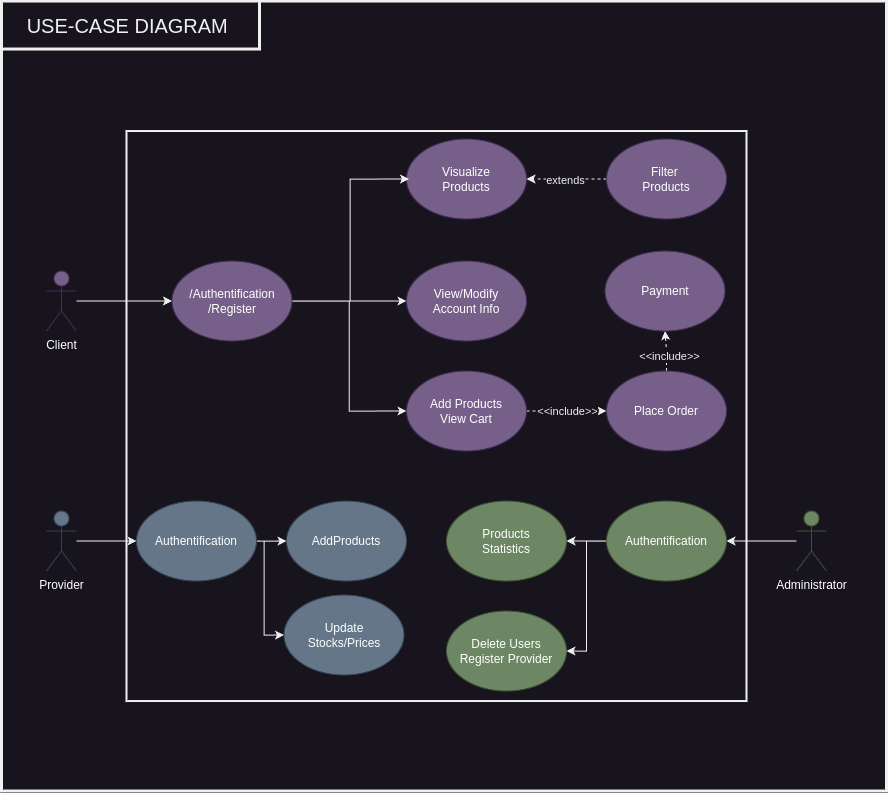

The diagram above was exported from draw.io. Its source (the exported page's mxGraphModel, read from the mxfile embedded in the PNG):
<mxGraphModel dx="8468" dy="5678" grid="0" gridSize="10" guides="1" tooltips="1" connect="1" arrows="1" fold="1" page="0" pageScale="1" pageWidth="850" pageHeight="1100" math="0" shadow="0">
  <root>
    <mxCell id="0" />
    <mxCell id="1" parent="0" />
    <mxCell id="2" value="" style="rounded=0;whiteSpace=wrap;html=1;strokeWidth=3;" vertex="1" parent="1">
      <mxGeometry x="301" y="-3653.48" width="885" height="790" as="geometry" />
    </mxCell>
    <mxCell id="3" value="" style="rounded=0;whiteSpace=wrap;html=1;strokeWidth=2;" vertex="1" parent="1">
      <mxGeometry x="426" y="-3523.48" width="620" height="570" as="geometry" />
    </mxCell>
    <mxCell id="4" style="edgeStyle=orthogonalEdgeStyle;rounded=0;orthogonalLoop=1;jettySize=auto;html=1;entryX=0;entryY=0.5;entryDx=0;entryDy=0;" edge="1" source="5" target="35" parent="1">
      <mxGeometry relative="1" as="geometry" />
    </mxCell>
    <mxCell id="5" value="Provider" style="shape=umlActor;verticalLabelPosition=bottom;verticalAlign=top;html=1;fillColor=#647687;fontColor=#ffffff;strokeColor=#314354;" vertex="1" parent="1">
      <mxGeometry x="346" y="-3143.48" width="30" height="60" as="geometry" />
    </mxCell>
    <mxCell id="6" style="edgeStyle=orthogonalEdgeStyle;rounded=0;orthogonalLoop=1;jettySize=auto;html=1;entryX=0;entryY=0.5;entryDx=0;entryDy=0;exitX=1;exitY=0.5;exitDx=0;exitDy=0;" edge="1" source="15" target="16" parent="1">
      <mxGeometry relative="1" as="geometry" />
    </mxCell>
    <mxCell id="7" value="Visualize&lt;br&gt;Products" style="ellipse;whiteSpace=wrap;html=1;fillColor=#76608a;fontColor=#ffffff;strokeColor=#432D57;" vertex="1" parent="1">
      <mxGeometry x="706" y="-3515.48" width="120" height="80" as="geometry" />
    </mxCell>
    <mxCell id="8" style="edgeStyle=orthogonalEdgeStyle;rounded=0;orthogonalLoop=1;jettySize=auto;html=1;dashed=1;" edge="1" source="10" target="7" parent="1">
      <mxGeometry relative="1" as="geometry" />
    </mxCell>
    <mxCell id="9" value="extends" style="edgeLabel;html=1;align=center;verticalAlign=middle;resizable=0;points=[];" vertex="1" connectable="0" parent="8">
      <mxGeometry x="0.0333" y="4" relative="1" as="geometry">
        <mxPoint y="-4" as="offset" />
      </mxGeometry>
    </mxCell>
    <mxCell id="10" value="Filter&amp;nbsp;&lt;br&gt;Products" style="ellipse;whiteSpace=wrap;html=1;fillColor=#76608a;fontColor=#ffffff;strokeColor=#432D57;" vertex="1" parent="1">
      <mxGeometry x="906" y="-3515.48" width="120" height="80" as="geometry" />
    </mxCell>
    <mxCell id="11" style="edgeStyle=orthogonalEdgeStyle;rounded=0;orthogonalLoop=1;jettySize=auto;html=1;entryX=0;entryY=0.5;entryDx=0;entryDy=0;" edge="1" source="12" target="15" parent="1">
      <mxGeometry relative="1" as="geometry" />
    </mxCell>
    <mxCell id="12" value="Client" style="shape=umlActor;verticalLabelPosition=bottom;verticalAlign=top;html=1;fillColor=#76608a;fontColor=#ffffff;strokeColor=#432D57;" vertex="1" parent="1">
      <mxGeometry x="346" y="-3383.48" width="30" height="60" as="geometry" />
    </mxCell>
    <mxCell id="13" style="edgeStyle=orthogonalEdgeStyle;rounded=0;orthogonalLoop=1;jettySize=auto;html=1;entryX=0;entryY=0.5;entryDx=0;entryDy=0;" edge="1" source="15" target="19" parent="1">
      <mxGeometry relative="1" as="geometry" />
    </mxCell>
    <mxCell id="14" style="edgeStyle=orthogonalEdgeStyle;rounded=0;orthogonalLoop=1;jettySize=auto;html=1;exitX=1;exitY=0.5;exitDx=0;exitDy=0;" edge="1" source="15" parent="1">
      <mxGeometry relative="1" as="geometry">
        <mxPoint x="708.5" y="-3475.48" as="targetPoint" />
        <Array as="points">
          <mxPoint x="649.5" y="-3353.48" />
          <mxPoint x="649.5" y="-3475.48" />
        </Array>
      </mxGeometry>
    </mxCell>
    <mxCell id="15" value="/Authentification&lt;br&gt;/Register" style="ellipse;whiteSpace=wrap;html=1;fillColor=#76608a;fontColor=#ffffff;strokeColor=#432D57;" vertex="1" parent="1">
      <mxGeometry x="471.5" y="-3393.48" width="120" height="80" as="geometry" />
    </mxCell>
    <mxCell id="16" value="View/Modify&lt;br&gt;Account Info" style="ellipse;whiteSpace=wrap;html=1;fillColor=#76608a;fontColor=#ffffff;strokeColor=#432D57;" vertex="1" parent="1">
      <mxGeometry x="706" y="-3393.48" width="120" height="80" as="geometry" />
    </mxCell>
    <mxCell id="17" style="edgeStyle=orthogonalEdgeStyle;rounded=0;orthogonalLoop=1;jettySize=auto;html=1;entryX=0;entryY=0.5;entryDx=0;entryDy=0;dashed=1;" edge="1" source="19" target="22" parent="1">
      <mxGeometry relative="1" as="geometry" />
    </mxCell>
    <mxCell id="18" value="&amp;lt;&amp;lt;include&amp;gt;&amp;gt;" style="edgeLabel;html=1;align=center;verticalAlign=middle;resizable=0;points=[];" vertex="1" connectable="0" parent="17">
      <mxGeometry y="1" relative="1" as="geometry">
        <mxPoint as="offset" />
      </mxGeometry>
    </mxCell>
    <mxCell id="19" value="Add Products&lt;br&gt;View Cart" style="ellipse;whiteSpace=wrap;html=1;fillColor=#76608a;fontColor=#ffffff;strokeColor=#432D57;" vertex="1" parent="1">
      <mxGeometry x="706" y="-3283.48" width="120" height="80" as="geometry" />
    </mxCell>
    <mxCell id="20" style="edgeStyle=orthogonalEdgeStyle;rounded=0;orthogonalLoop=1;jettySize=auto;html=1;entryX=0.5;entryY=1;entryDx=0;entryDy=0;dashed=1;" edge="1" source="22" target="23" parent="1">
      <mxGeometry relative="1" as="geometry" />
    </mxCell>
    <mxCell id="21" value="&amp;lt;&amp;lt;include&amp;gt;&amp;gt;" style="edgeLabel;html=1;align=center;verticalAlign=middle;resizable=0;points=[];" vertex="1" connectable="0" parent="20">
      <mxGeometry x="-0.2238" y="-2" relative="1" as="geometry">
        <mxPoint as="offset" />
      </mxGeometry>
    </mxCell>
    <mxCell id="22" value="Place Order" style="ellipse;whiteSpace=wrap;html=1;fillColor=#76608a;fontColor=#ffffff;strokeColor=#432D57;" vertex="1" parent="1">
      <mxGeometry x="906" y="-3283.48" width="120" height="80" as="geometry" />
    </mxCell>
    <mxCell id="23" value="Payment" style="ellipse;whiteSpace=wrap;html=1;fillColor=#76608a;fontColor=#ffffff;strokeColor=#432D57;" vertex="1" parent="1">
      <mxGeometry x="904.5" y="-3403.48" width="120" height="80" as="geometry" />
    </mxCell>
    <mxCell id="24" value="AddProducts" style="ellipse;whiteSpace=wrap;html=1;fillColor=#647687;fontColor=#ffffff;strokeColor=#314354;" vertex="1" parent="1">
      <mxGeometry x="586" y="-3153.48" width="120" height="80" as="geometry" />
    </mxCell>
    <mxCell id="25" style="edgeStyle=orthogonalEdgeStyle;rounded=0;orthogonalLoop=1;jettySize=auto;html=1;" edge="1" source="26" target="31" parent="1">
      <mxGeometry relative="1" as="geometry" />
    </mxCell>
    <mxCell id="26" value="Administrator" style="shape=umlActor;verticalLabelPosition=bottom;verticalAlign=top;html=1;fillColor=#6d8764;fontColor=#ffffff;strokeColor=#3A5431;" vertex="1" parent="1">
      <mxGeometry x="1096" y="-3143.48" width="30" height="60" as="geometry" />
    </mxCell>
    <mxCell id="27" value="Delete Users&lt;br&gt;Register Provider" style="ellipse;whiteSpace=wrap;html=1;fillColor=#6d8764;fontColor=#ffffff;strokeColor=#3A5431;" vertex="1" parent="1">
      <mxGeometry x="746" y="-3043.48" width="120" height="80" as="geometry" />
    </mxCell>
    <mxCell id="28" value="Products&lt;br&gt;Statistics" style="ellipse;whiteSpace=wrap;html=1;fillColor=#6d8764;fontColor=#ffffff;strokeColor=#3A5431;" vertex="1" parent="1">
      <mxGeometry x="746" y="-3153.48" width="120" height="80" as="geometry" />
    </mxCell>
    <mxCell id="29" style="edgeStyle=orthogonalEdgeStyle;rounded=0;orthogonalLoop=1;jettySize=auto;html=1;entryX=1;entryY=0.5;entryDx=0;entryDy=0;" edge="1" source="31" target="28" parent="1">
      <mxGeometry relative="1" as="geometry" />
    </mxCell>
    <mxCell id="30" style="edgeStyle=orthogonalEdgeStyle;rounded=0;orthogonalLoop=1;jettySize=auto;html=1;entryX=1;entryY=0.5;entryDx=0;entryDy=0;" edge="1" source="31" target="27" parent="1">
      <mxGeometry relative="1" as="geometry" />
    </mxCell>
    <mxCell id="31" value="Authentification" style="ellipse;whiteSpace=wrap;html=1;fillColor=#6d8764;fontColor=#ffffff;strokeColor=#3A5431;" vertex="1" parent="1">
      <mxGeometry x="906" y="-3153.48" width="120" height="80" as="geometry" />
    </mxCell>
    <mxCell id="32" style="edgeStyle=orthogonalEdgeStyle;rounded=0;orthogonalLoop=1;jettySize=auto;html=1;entryX=0;entryY=0.5;entryDx=0;entryDy=0;" edge="1" source="35" target="24" parent="1">
      <mxGeometry relative="1" as="geometry" />
    </mxCell>
    <mxCell id="33" value="" style="edgeStyle=orthogonalEdgeStyle;rounded=0;orthogonalLoop=1;jettySize=auto;html=1;" edge="1" source="35" target="24" parent="1">
      <mxGeometry relative="1" as="geometry" />
    </mxCell>
    <mxCell id="34" style="edgeStyle=orthogonalEdgeStyle;rounded=0;orthogonalLoop=1;jettySize=auto;html=1;exitX=1;exitY=0.5;exitDx=0;exitDy=0;entryX=0;entryY=0.5;entryDx=0;entryDy=0;" edge="1" source="35" target="37" parent="1">
      <mxGeometry relative="1" as="geometry">
        <Array as="points">
          <mxPoint x="563.5" y="-3113.48" />
          <mxPoint x="563.5" y="-3019.48" />
        </Array>
      </mxGeometry>
    </mxCell>
    <mxCell id="35" value="Authentification" style="ellipse;whiteSpace=wrap;html=1;fillColor=#647687;fontColor=#ffffff;strokeColor=#314354;" vertex="1" parent="1">
      <mxGeometry x="436" y="-3153.48" width="120" height="80" as="geometry" />
    </mxCell>
    <mxCell id="36" value="&lt;font style=&quot;font-size: 20px;&quot;&gt;USE-CASE DIAGRAM&amp;nbsp;&lt;/font&gt;" style="rounded=0;whiteSpace=wrap;html=1;strokeWidth=3;" vertex="1" parent="1">
      <mxGeometry x="301" y="-3653.48" width="258" height="48" as="geometry" />
    </mxCell>
    <mxCell id="37" value="Update &lt;br&gt;Stocks/Prices" style="ellipse;whiteSpace=wrap;html=1;fillColor=#647687;fontColor=#ffffff;strokeColor=#314354;" vertex="1" parent="1">
      <mxGeometry x="583.5" y="-3059.48" width="120" height="80" as="geometry" />
    </mxCell>
  </root>
</mxGraphModel>